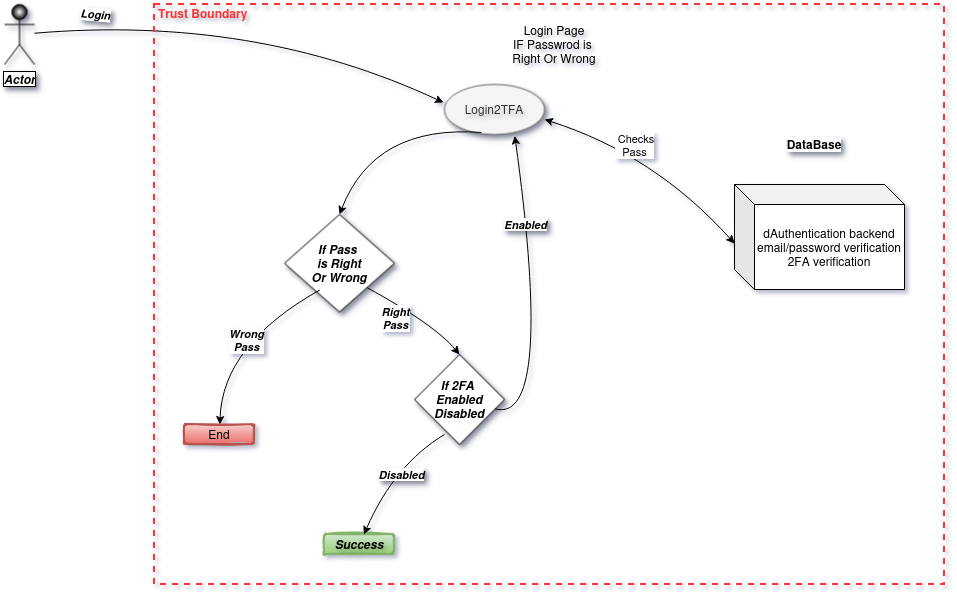

The diagram above was exported from draw.io. Its source (the exported page's mxGraphModel, read from the mxfile embedded in the PNG):
<mxGraphModel dx="2102" dy="662" grid="1" gridSize="10" guides="1" tooltips="1" connect="1" arrows="1" fold="1" page="1" pageScale="1" pageWidth="850" pageHeight="1100" math="0" shadow="0">
  <root>
    <mxCell id="0" />
    <mxCell id="1" parent="0" />
    <mxCell id="yuJY9wl_luJ6o4HLOFU4-8" value="" style="endArrow=classic;html=1;rounded=0;hachureGap=4;fontFamily=Architects Daughter;fontSource=https%3A%2F%2Ffonts.googleapis.com%2Fcss%3Ffamily%3DArchitects%2BDaughter;entryX=-0.01;entryY=0.36;entryDx=0;entryDy=0;entryPerimeter=0;curved=1;" parent="1" source="yuJY9wl_luJ6o4HLOFU4-9" target="yuJY9wl_luJ6o4HLOFU4-10" edge="1">
      <mxGeometry width="50" height="50" relative="1" as="geometry">
        <mxPoint x="140" y="160" as="sourcePoint" />
        <mxPoint x="280" y="170" as="targetPoint" />
        <Array as="points">
          <mxPoint x="110" y="90" />
        </Array>
      </mxGeometry>
    </mxCell>
    <mxCell id="yuJY9wl_luJ6o4HLOFU4-17" value="Login" style="edgeLabel;html=1;align=center;verticalAlign=middle;resizable=0;points=[];fontStyle=3;textShadow=1;rotation=5;" parent="yuJY9wl_luJ6o4HLOFU4-8" vertex="1" connectable="0">
      <mxGeometry x="-0.1354" y="-3" relative="1" as="geometry">
        <mxPoint x="-125" y="-6" as="offset" />
      </mxGeometry>
    </mxCell>
    <mxCell id="yuJY9wl_luJ6o4HLOFU4-9" value="Actor" style="shape=umlActor;verticalLabelPosition=bottom;verticalAlign=top;html=1;outlineConnect=0;hachureGap=4;fontFamily=Helvetica;gradientColor=default;textShadow=1;labelBorderColor=default;labelBackgroundColor=default;rounded=1;gradientDirection=radial;fontStyle=3;shadow=1;" parent="1" vertex="1">
      <mxGeometry x="-140" y="80" width="30" height="60" as="geometry" />
    </mxCell>
    <mxCell id="yuJY9wl_luJ6o4HLOFU4-10" value="Login2TFA" style="ellipse;whiteSpace=wrap;html=1;fillColor=#f5f5f5;strokeColor=#666666;fontColor=#333333;gradientColor=none;shadow=1;labelBorderColor=none;labelBackgroundColor=none;textShadow=1;" parent="1" vertex="1">
      <mxGeometry x="300" y="160" width="100" height="50" as="geometry" />
    </mxCell>
    <mxCell id="yuJY9wl_luJ6o4HLOFU4-13" value="dAuthentication backend&lt;br&gt;email/password verification&lt;br&gt;2FA verification" style="shape=cube;whiteSpace=wrap;html=1;boundedLbl=1;backgroundOutline=1;darkOpacity=0.05;darkOpacity2=0.1;" parent="1" vertex="1">
      <mxGeometry x="590" y="260" width="170" height="105" as="geometry" />
    </mxCell>
    <mxCell id="yuJY9wl_luJ6o4HLOFU4-14" value="DataBase" style="text;html=1;whiteSpace=wrap;align=center;verticalAlign=middle;rounded=0;labelBackgroundColor=default;labelBorderColor=none;textShadow=1;fontStyle=1;" parent="1" vertex="1">
      <mxGeometry x="620" y="200" width="100" height="40" as="geometry" />
    </mxCell>
    <mxCell id="yuJY9wl_luJ6o4HLOFU4-15" value="" style="endArrow=classic;startArrow=classic;html=1;rounded=0;exitX=1;exitY=0.7;exitDx=0;exitDy=0;exitPerimeter=0;entryX=0;entryY=0.562;entryDx=0;entryDy=0;entryPerimeter=0;curved=1;" parent="1" source="yuJY9wl_luJ6o4HLOFU4-10" target="yuJY9wl_luJ6o4HLOFU4-13" edge="1">
      <mxGeometry width="50" height="50" relative="1" as="geometry">
        <mxPoint x="410" y="280" as="sourcePoint" />
        <mxPoint x="460" y="230" as="targetPoint" />
        <Array as="points">
          <mxPoint x="510" y="230" />
        </Array>
      </mxGeometry>
    </mxCell>
    <mxCell id="yuJY9wl_luJ6o4HLOFU4-16" value="&amp;nbsp;Checks&lt;br&gt;Pass" style="edgeLabel;html=1;align=center;verticalAlign=middle;resizable=0;points=[];" parent="yuJY9wl_luJ6o4HLOFU4-15" vertex="1" connectable="0">
      <mxGeometry x="-0.2125" y="3" relative="1" as="geometry">
        <mxPoint as="offset" />
      </mxGeometry>
    </mxCell>
    <mxCell id="yuJY9wl_luJ6o4HLOFU4-19" value="Login Page&lt;br&gt;IF Passwrod is&amp;nbsp;&lt;br&gt;Right Or Wrong" style="text;html=1;whiteSpace=wrap;strokeColor=none;fillColor=none;align=center;verticalAlign=middle;rounded=0;" parent="1" vertex="1">
      <mxGeometry x="350" y="90" width="120" height="60" as="geometry" />
    </mxCell>
    <mxCell id="yuJY9wl_luJ6o4HLOFU4-20" value="If Pass &#10;is Right&#10;Or Wrong" style="rhombus;shadow=1;gradientColor=none;labelBackgroundColor=default;labelBorderColor=none;textShadow=0;whiteSpace=wrap;fontStyle=3" parent="1" vertex="1">
      <mxGeometry x="140" y="290" width="110" height="97.5" as="geometry" />
    </mxCell>
    <mxCell id="yuJY9wl_luJ6o4HLOFU4-21" value="" style="endArrow=classic;html=1;rounded=0;entryX=0.5;entryY=0;entryDx=0;entryDy=0;exitX=0.37;exitY=0.96;exitDx=0;exitDy=0;exitPerimeter=0;curved=1;" parent="1" source="yuJY9wl_luJ6o4HLOFU4-10" target="yuJY9wl_luJ6o4HLOFU4-20" edge="1">
      <mxGeometry width="50" height="50" relative="1" as="geometry">
        <mxPoint x="300" y="220" as="sourcePoint" />
        <mxPoint x="260" y="210" as="targetPoint" />
        <Array as="points">
          <mxPoint x="230" y="200" />
        </Array>
      </mxGeometry>
    </mxCell>
    <mxCell id="yuJY9wl_luJ6o4HLOFU4-23" value="" style="endArrow=classic;html=1;rounded=0;curved=1;exitX=0.321;exitY=0.774;exitDx=0;exitDy=0;exitPerimeter=0;" parent="1" source="yuJY9wl_luJ6o4HLOFU4-20" target="yuJY9wl_luJ6o4HLOFU4-27" edge="1">
      <mxGeometry width="50" height="50" relative="1" as="geometry">
        <mxPoint x="151.92854771784218" y="369.8884854771784" as="sourcePoint" />
        <mxPoint x="58.08" y="490" as="targetPoint" />
        <Array as="points">
          <mxPoint x="78.08" y="420" />
        </Array>
      </mxGeometry>
    </mxCell>
    <mxCell id="yuJY9wl_luJ6o4HLOFU4-24" value="Wrong&lt;br&gt;Pass" style="edgeLabel;html=1;align=center;verticalAlign=middle;resizable=0;points=[];fontStyle=3" parent="yuJY9wl_luJ6o4HLOFU4-23" vertex="1" connectable="0">
      <mxGeometry x="-0.0717" y="8" relative="1" as="geometry">
        <mxPoint as="offset" />
      </mxGeometry>
    </mxCell>
    <mxCell id="yuJY9wl_luJ6o4HLOFU4-27" value="End" style="rounded=1;whiteSpace=wrap;html=1;strokeWidth=2;fillWeight=4;hachureGap=8;hachureAngle=45;fillColor=#f8cecc;sketch=1;gradientColor=#ea6b66;strokeColor=#b85450;" parent="1" vertex="1">
      <mxGeometry x="40" y="500" width="70" height="20" as="geometry" />
    </mxCell>
    <mxCell id="yuJY9wl_luJ6o4HLOFU4-31" value="" style="endArrow=classic;html=1;rounded=0;exitX=1;exitY=1;exitDx=0;exitDy=0;curved=1;entryX=0.5;entryY=0;entryDx=0;entryDy=0;" parent="1" source="yuJY9wl_luJ6o4HLOFU4-20" target="yuJY9wl_luJ6o4HLOFU4-33" edge="1">
      <mxGeometry width="50" height="50" relative="1" as="geometry">
        <mxPoint x="230" y="390" as="sourcePoint" />
        <mxPoint x="300" y="480" as="targetPoint" />
        <Array as="points">
          <mxPoint x="290" y="400" />
        </Array>
      </mxGeometry>
    </mxCell>
    <mxCell id="yuJY9wl_luJ6o4HLOFU4-32" value="&lt;b&gt;&lt;i&gt;Right&lt;br&gt;Pass&lt;/i&gt;&lt;/b&gt;" style="edgeLabel;html=1;align=center;verticalAlign=middle;resizable=0;points=[];" parent="yuJY9wl_luJ6o4HLOFU4-31" vertex="1" connectable="0">
      <mxGeometry x="-0.3236" y="-13" relative="1" as="geometry">
        <mxPoint as="offset" />
      </mxGeometry>
    </mxCell>
    <mxCell id="yuJY9wl_luJ6o4HLOFU4-33" value="If 2FA&amp;nbsp;&lt;br&gt;Enabled&lt;br&gt;Disabled" style="rhombus;whiteSpace=wrap;html=1;gradientColor=none;fontStyle=3;fontColor=default;textShadow=0;shadow=1;" parent="1" vertex="1">
      <mxGeometry x="270" y="430" width="90" height="90" as="geometry" />
    </mxCell>
    <mxCell id="yuJY9wl_luJ6o4HLOFU4-34" value="Success" style="rounded=1;whiteSpace=wrap;html=1;strokeWidth=2;fillWeight=4;hachureGap=8;hachureAngle=45;fillColor=#d5e8d4;sketch=1;gradientColor=#97d077;strokeColor=#82b366;textShadow=1;fontStyle=3" parent="1" vertex="1">
      <mxGeometry x="180" y="610" width="70" height="20" as="geometry" />
    </mxCell>
    <mxCell id="yuJY9wl_luJ6o4HLOFU4-35" value="" style="endArrow=classic;html=1;rounded=0;curved=1;exitX=0.333;exitY=0.889;exitDx=0;exitDy=0;exitPerimeter=0;" parent="1" source="yuJY9wl_luJ6o4HLOFU4-33" target="yuJY9wl_luJ6o4HLOFU4-34" edge="1">
      <mxGeometry width="50" height="50" relative="1" as="geometry">
        <mxPoint x="380" y="580" as="sourcePoint" />
        <mxPoint x="430" y="530" as="targetPoint" />
        <Array as="points">
          <mxPoint x="250" y="540" />
        </Array>
      </mxGeometry>
    </mxCell>
    <mxCell id="yuJY9wl_luJ6o4HLOFU4-36" value="Disabled" style="edgeLabel;html=1;align=center;verticalAlign=middle;resizable=0;points=[];fontStyle=3;textShadow=1;" parent="yuJY9wl_luJ6o4HLOFU4-35" vertex="1" connectable="0">
      <mxGeometry x="-0.0447" y="10" relative="1" as="geometry">
        <mxPoint as="offset" />
      </mxGeometry>
    </mxCell>
    <mxCell id="yuJY9wl_luJ6o4HLOFU4-38" value="" style="endArrow=classic;html=1;rounded=0;curved=1;entryX=0.703;entryY=1.027;entryDx=0;entryDy=0;entryPerimeter=0;" parent="1" source="yuJY9wl_luJ6o4HLOFU4-33" target="yuJY9wl_luJ6o4HLOFU4-10" edge="1">
      <mxGeometry width="50" height="50" relative="1" as="geometry">
        <mxPoint x="400" y="460" as="sourcePoint" />
        <mxPoint x="390" y="560" as="targetPoint" />
        <Array as="points">
          <mxPoint x="410" y="500" />
        </Array>
      </mxGeometry>
    </mxCell>
    <mxCell id="yuJY9wl_luJ6o4HLOFU4-42" value="Enabled" style="edgeLabel;html=1;align=center;verticalAlign=middle;resizable=0;points=[];fontStyle=3;textShadow=1;" parent="yuJY9wl_luJ6o4HLOFU4-38" vertex="1" connectable="0">
      <mxGeometry x="-0.2055" y="-9" relative="1" as="geometry">
        <mxPoint x="-28" y="-121" as="offset" />
      </mxGeometry>
    </mxCell>
    <mxCell id="yuJY9wl_luJ6o4HLOFU4-43" value="Trust Boundary" style="html=1;fontColor=#FF3333;fontStyle=1;align=left;verticalAlign=top;spacing=0;labelBorderColor=none;fillColor=none;dashed=1;strokeWidth=2;strokeColor=#FF3333;spacingLeft=4;spacingTop=-3;" parent="1" vertex="1">
      <mxGeometry x="10" y="80" width="790" height="580" as="geometry" />
    </mxCell>
  </root>
</mxGraphModel>